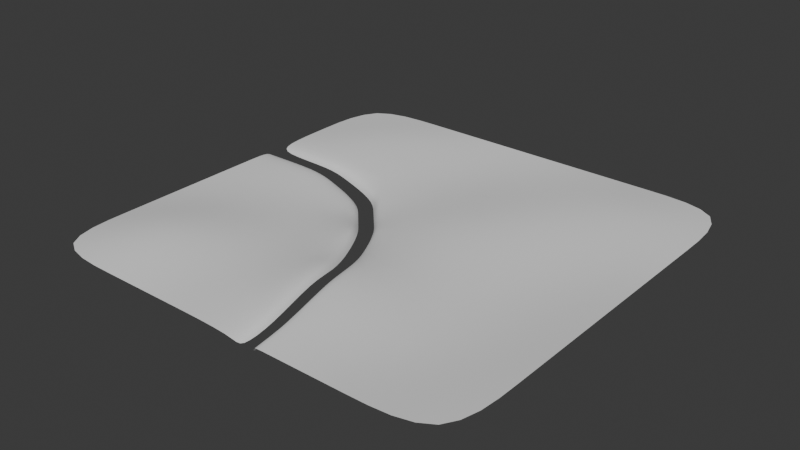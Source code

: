 # Source: Terrain6.blend  (saved by Blender 4.5.91; exported with 4.5.12 LTS)
import bpy
from mathutils import Matrix  # noqa: F401  (used for matrix-valued properties, if any)

bpy.ops.wm.read_factory_settings(use_empty=True)
scene = bpy.context.scene
scene.name = 'Scene'

# ---- collections
col_collection = bpy.data.collections.new('Collection'); scene.collection.children.link(col_collection)

# ---- world
world_world = bpy.data.worlds.new('World'); scene.world = world_world
world_world.use_nodes = True; world_world.node_tree.nodes.clear()
_N = world_world.node_tree.nodes; _L = world_world.node_tree.links
n0 = _N.new('ShaderNodeOutputWorld'); n0.name = 'World Output'; n0.location = (200, 100)
n1 = _N.new('ShaderNodeBackground'); n1.name = 'Background'; n1.location = (-200, 100)
n1.inputs[0].default_value = (0.05088, 0.05088, 0.05088, 1.0)
_L.new(n1.outputs[0], n0.inputs[0])
n0.is_active_output = True
world_world.color = (0.05088, 0.05088, 0.05088)
world_world.sun_shadow_jitter_overblur = 0.0

# ---- meshes
me_plane = bpy.data.meshes.new('Plane')
me_plane.from_pydata([(8.539, -8.539, 0.0), (-8.539, 8.539, 0.0), (8.539, 8.539, 0.0), (-8.539, 5.123, 0.0), (1.708, -8.539, 0.0), (5.123, -8.539, 0.0), (8.539, -5.123, 0.0), (8.539, -1.708, 0.0), (8.539, 1.708, 0.0), (8.539, 5.123, 0.0), (5.123, 8.539, 0.0), (1.708, 8.539, 0.0), (-1.708, 8.539, 0.0), (-5.123, 8.539, 0.0), (-5.784, 5.307, 0.4807), (-1.49, 1.46, -0.276), (-1.536, 6.155, -0.4256), (2.109, -4.488, 0.5162), (1.708, -1.708, 0.0), (1.903, 1.713, 0.3623), (2.047, 5.03, 0.02719), (5.38, -5.662, -0.3963), (5.64, -2.354, -0.3652), (5.243, 1.391, -0.2494), (5.816, 5.907, 0.5285), (-5.741, 2.706, 0.1393), (-8.539, 2.837, 0.0), (-1.551, 0.5755, -0.1989), (0.9806, -4.604, 0.5314), (1.514, -8.539, 0.0), (-0.06162, -1.708, 0.0), (-2.284, 1.386, -0.2383), (0.6775, -3.197, 0.2696), (-0.7622, -0.2964, 0.04304), (-4.912, 2.668, -0.06354), (-2.964, 2.138, -0.2325), (1.503, -7.029, 0.1924), (-5.774, 2.573, -0.177), (-8.539, 2.702, -0.3147), (-1.634, 0.4674, -0.5113), (0.8677, -4.65, 0.2104), (1.395, -8.539, -0.3147), (-0.1622, -1.789, -0.3147), (-2.358, 1.269, -0.5502), (0.5682, -3.26, -0.04827), (-0.8544, -0.3941, -0.2722), (-4.955, 2.535, -0.3775), (-3.03, 2.012, -0.5444), (1.384, -7.047, -0.1246)], [], [(24, 9, 2, 10), (3, 14, 13, 1), (14, 16, 12, 13), (16, 20, 11, 12), (20, 24, 10, 11), (15, 19, 20, 16), (4, 5, 21, 17), (17, 21, 22, 18), (18, 22, 23, 19), (19, 23, 24, 20), (5, 0, 6, 21), (21, 6, 7, 22), (22, 7, 8, 23), (23, 8, 9, 24), (30, 32, 28, 17, 18), (27, 33, 30, 18, 19, 15), (31, 27, 15), (25, 34, 35, 31, 15, 16, 14), (26, 25, 14, 3), (28, 36, 29, 4, 17), (36, 28, 40, 48), (35, 34, 46, 47), (30, 33, 45, 42), (29, 36, 48, 41), (32, 30, 42, 44), (31, 35, 47, 43), (27, 31, 43, 39), (28, 32, 44, 40), (25, 26, 38, 37), (34, 25, 37, 46), (33, 27, 39, 45)])
me_plane.polygons.foreach_set('use_smooth', [True] * 31)
_uv = me_plane.uv_layers.new(name='UVMap')
_uv.uv.foreach_set('vector', [0.8, 0.8, 1.0, 0.8, 1.0, 1.0, 0.8, 1.0, 0.0, 0.8, 0.2, 0.8, 0.2, 1.0, 0.0, 1.0, 0.2, 0.8, 0.4, 0.8, 0.4, 1.0, 0.2, 1.0, 0.4, 0.8, 0.6, 0.8, 0.6, 1.0, 0.4, 1.0, 0.6, 0.8, 0.8, 0.8, 0.8, 1.0, 0.6, 1.0, 0.4, 0.6, 0.6, 0.6, 0.6, 0.8, 0.4, 0.8, 0.6, 0.0, 0.8, 0.0, 0.8, 0.2, 0.6, 0.2, 0.6, 0.2, 0.8, 0.2, 0.8, 0.4, 0.6, 0.4, 0.6, 0.4, 0.8, 0.4, 0.8, 0.6, 0.6, 0.6, 0.6, 0.6, 0.8, 0.6, 0.8, 0.8, 0.6, 0.8, 0.8, 0.0, 1.0, 0.0, 1.0, 0.2, 0.8, 0.2, 0.8, 0.2, 1.0, 0.2, 1.0, 0.4, 0.8, 0.4, 0.8, 0.4, 1.0, 0.4, 1.0, 0.6, 0.8, 0.6, 0.8, 0.6, 1.0, 0.6, 1.0, 0.8, 0.8, 0.8, 0.4964, 0.4, 0.536, 0.298, 0.5476, 0.2, 0.6, 0.2, 0.6, 0.4, 0.4, 0.5441, 0.4505, 0.4875, 0.4964, 0.4, 0.6, 0.4, 0.6, 0.6, 0.4, 0.6, 0.3624, 0.6, 0.4, 0.5441, 0.4, 0.6, 0.2, 0.6773, 0.2397, 0.6701, 0.331, 0.6361, 0.3624, 0.6, 0.4, 0.6, 0.4, 0.8, 0.2, 0.8, 0.0, 0.6661, 0.2, 0.6773, 0.2, 0.8, 0.0, 0.8, 0.5476, 0.2, 0.5814, 0.07545, 0.5886, 0.0, 0.6, 0.0, 0.6, 0.2, 0.5814, 0.07545, 0.5476, 0.2, 0.5476, 0.2, 0.5814, 0.07545, 0.331, 0.6361, 0.2397, 0.6701, 0.2397, 0.6701, 0.331, 0.6361, 0.4964, 0.4, 0.4505, 0.4875, 0.4505, 0.4875, 0.4964, 0.4, 0.5886, 0.0, 0.5814, 0.07545, 0.5814, 0.07545, 0.5886, 0.0, 0.536, 0.298, 0.4964, 0.4, 0.4964, 0.4, 0.536, 0.298, 0.3624, 0.6, 0.331, 0.6361, 0.331, 0.6361, 0.3624, 0.6, 0.4, 0.5441, 0.3624, 0.6, 0.3624, 0.6, 0.4, 0.5441, 0.5476, 0.2, 0.536, 0.298, 0.536, 0.298, 0.5476, 0.2, 0.2, 0.6773, 0.0, 0.6661, 0.0, 0.6661, 0.2, 0.6773, 0.2397, 0.6701, 0.2, 0.6773, 0.2, 0.6773, 0.2397, 0.6701, 0.4505, 0.4875, 0.4, 0.5441, 0.4, 0.5441, 0.4505, 0.4875])
me_plane.update()
me_plane_001 = bpy.data.meshes.new('Plane.001')
me_plane_001.from_pydata([(-8.539, -8.539, 0.0), (-8.539, 0.8734, 0.0), (-8.539, -2.264, 0.0), (-8.539, -5.402, 0.0), (-5.402, -8.539, 0.0), (-2.264, -8.539, 0.0), (-5.927, -5.866, 0.9141), (-5.44, -2.279, -0.1285), (-5.944, 0.2852, -0.07157), (-2.714, -5.223, -0.04237), (-2.264, -2.264, 0.0), (-5.969, 1.791, 0.1315), (-8.539, 1.911, 0.0), (-2.12, -0.1666, -0.1878), (0.2055, -4.924, 0.5017), (0.6954, -8.539, 0.0), (-0.7519, -2.264, 0.0), (-2.793, 0.5782, -0.225), (-0.07299, -3.632, 0.2546), (-1.395, -0.9676, 0.04064), (-5.207, 1.755, -0.06), (-3.418, 1.269, -0.2195), (0.6855, -7.152, 0.1817), (-5.917, 1.997, -0.1999), (-8.539, 2.12, -0.3341), (-1.991, 0.0007162, -0.5256), (0.3803, -4.852, 0.1777), (0.88, -8.539, -0.3341), (-0.5963, -2.139, -0.3341), (-2.679, 0.7605, -0.5636), (0.09624, -3.534, -0.07439), (-1.253, -0.8162, -0.2926), (-5.141, 1.961, -0.3953), (-3.316, 1.465, -0.558), (0.8698, -7.124, -0.1488)], [], [(0, 4, 6, 3), (3, 6, 7, 2), (2, 7, 8, 1), (1, 8, 11, 12), (4, 5, 9, 6), (6, 9, 10, 7), (7, 10, 13, 17, 8), (8, 17, 21, 20, 11), (5, 15, 22, 14, 9), (9, 14, 18, 16, 10), (10, 16, 19, 13), (20, 21, 33, 32), (19, 16, 28, 31), (22, 15, 27, 34), (16, 18, 30, 28), (21, 17, 29, 33), (17, 13, 25, 29), (18, 14, 26, 30), (12, 11, 23, 24), (11, 20, 32, 23), (13, 19, 31, 25), (14, 22, 34, 26)])
me_plane_001.polygons.foreach_set('use_smooth', [True] * 22)
_uv = me_plane_001.uv_layers.new(name='UVMap')
_uv.uv.foreach_set('vector', [0.0, 0.0, 0.2, 0.0, 0.2, 0.2, 0.0, 0.2, 0.0, 0.2, 0.2, 0.2, 0.2, 0.4, 0.0, 0.4, 0.0, 0.4, 0.2, 0.4, 0.2, 0.6, 0.0, 0.6, 0.0, 0.6, 0.2, 0.6, 0.2, 0.6773, 0.0, 0.6661, 0.2, 0.0, 0.4, 0.0, 0.4, 0.2, 0.2, 0.2, 0.2, 0.2, 0.4, 0.2, 0.4, 0.4, 0.2, 0.4, 0.2, 0.4, 0.4, 0.4, 0.4, 0.5441, 0.3624, 0.6, 0.2, 0.6, 0.2, 0.6, 0.3624, 0.6, 0.331, 0.6361, 0.2397, 0.6701, 0.2, 0.6773, 0.4, 0.0, 0.5886, 0.0, 0.5814, 0.07545, 0.5476, 0.2, 0.4, 0.2, 0.4, 0.2, 0.5476, 0.2, 0.536, 0.298, 0.4964, 0.4, 0.4, 0.4, 0.4, 0.4, 0.4964, 0.4, 0.4505, 0.4875, 0.4, 0.5441, 0.2397, 0.6701, 0.331, 0.6361, 0.331, 0.6361, 0.2397, 0.6701, 0.4505, 0.4875, 0.4964, 0.4, 0.4964, 0.4, 0.4505, 0.4875, 0.5814, 0.07545, 0.5886, 0.0, 0.5886, 0.0, 0.5814, 0.07545, 0.4964, 0.4, 0.536, 0.298, 0.536, 0.298, 0.4964, 0.4, 0.331, 0.6361, 0.3624, 0.6, 0.3624, 0.6, 0.331, 0.6361, 0.3624, 0.6, 0.4, 0.5441, 0.4, 0.5441, 0.3624, 0.6, 0.536, 0.298, 0.5476, 0.2, 0.5476, 0.2, 0.536, 0.298, 0.0, 0.6661, 0.2, 0.6773, 0.2, 0.6773, 0.0, 0.6661, 0.2, 0.6773, 0.2397, 0.6701, 0.2397, 0.6701, 0.2, 0.6773, 0.4, 0.5441, 0.4505, 0.4875, 0.4505, 0.4875, 0.4, 0.5441, 0.5476, 0.2, 0.5814, 0.07545, 0.5814, 0.07545, 0.5476, 0.2])
me_plane_001.update()

# ---- objects
ob_plane = bpy.data.objects.new('Plane', me_plane)
ob_plane_001 = bpy.data.objects.new('Plane.001', me_plane_001)

# ---- transforms, parenting, visibility, modifiers, constraints
ob_plane.location = (0.0, 0.0, 0.0)
_m = ob_plane.modifiers.new('Subdivision', 'SUBSURF')
_m.levels = 4
ob_plane_001.location = (0.0, 0.0, 0.0)
_m = ob_plane_001.modifiers.new('Subdivision', 'SUBSURF')
_m.levels = 4

# ---- collection membership
col_collection.objects.link(ob_plane)
col_collection.objects.link(ob_plane_001)

# ---- scene / render settings (as saved in the file)
scene.frame_start = 1; scene.frame_end = 250; scene.frame_set(1)
scene.render.engine = 'BLENDER_EEVEE_NEXT'
bpy.context.view_layer.update()

# ---- added for rendering (the .blend has no active camera and no usable light): camera, sun
cam_auto = bpy.data.cameras.new('AutoCamera')
cam_auto.lens = 50.0
cam_auto.sensor_width = 36.0
cam_auto.clip_end = 1000.0
ob_auto_camera = bpy.data.objects.new('AutoCamera', cam_auto)
scene.collection.objects.link(ob_auto_camera)
ob_auto_camera.location = (22.3877, -26.8652, 18.0854)
ob_auto_camera.rotation_euler = (1.09748, -7.21219e-08, 0.694738)
scene.camera = ob_auto_camera
light_auto_sun = bpy.data.lights.new('AutoSun', 'SUN')
light_auto_sun.energy = 3.0
light_auto_sun.angle = 0.0523599
ob_auto_sun = bpy.data.objects.new('AutoSun', light_auto_sun)
scene.collection.objects.link(ob_auto_sun)
ob_auto_sun.rotation_euler = (0.872665, 0.174533, 0.523599)
bpy.context.view_layer.update()
